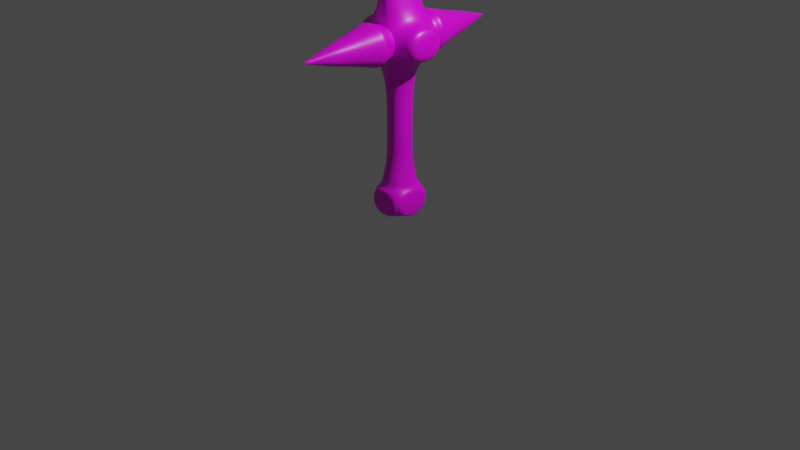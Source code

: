 # Source: sword.blend  (saved by Blender 3.0.42; exported with 4.5.12 LTS)
import bpy
from mathutils import Matrix  # noqa: F401  (used for matrix-valued properties, if any)

bpy.ops.wm.read_factory_settings(use_empty=True)
scene = bpy.context.scene
scene.name = 'Scene'

# ---- collections
col_collection = bpy.data.collections.new('Collection'); scene.collection.children.link(col_collection)

# ---- images (referenced by path relative to the original .blend; pixels are not part of the script)
import os
ASSET_DIR = os.environ.get("B2B_ASSET_DIR", "")  # directory of the original .blend (textures are referenced by path, not embedded)
HERE = os.path.dirname(os.path.abspath(__file__))  # packed textures are extracted next to this script under _unpacked/

def load_image(name, relpath, width, height, colorspace="sRGB"):
    """Load a texture the original file referenced (path relative to the .blend, or extracted next to this script)."""
    p = next((c for c in (os.path.join(HERE, relpath), os.path.join(ASSET_DIR, relpath)) if relpath and os.path.exists(c)), "")
    if p:
        img = bpy.data.images.load(p, check_existing=True)
        img.name = name
    else:  # same state as the original file: an image datablock whose file is absent (Cycles renders it pink)
        img = bpy.data.images.new(name, width, height)
        img.source = "FILE"
        img.filepath = "//" + (relpath or name)
    img.colorspace_settings.name = colorspace
    return img
img_blade = load_image('Blade', 'Blade.png', 1024, 1024, 'sRGB')
img_handle = load_image('Handle', '', 2048, 2048, 'sRGB')

# ---- materials (node trees are filled in below, after node groups)
mat_material = bpy.data.materials.new('Material')
mat_material.alpha_threshold = 0.0
mat_material.use_transparent_shadow = False
mat_material.line_color = (0.0, 0.0, 0.0, 1.0)

# ---- material node trees
mat_material.use_nodes = True; mat_material.node_tree.nodes.clear()
_N = mat_material.node_tree.nodes; _L = mat_material.node_tree.links
n0 = _N.new('ShaderNodeOutputMaterial'); n0.name = 'Material Output'; n0.location = (300, 300)
n1 = _N.new('ShaderNodeBsdfPrincipled'); n1.name = 'Principled BSDF'; n1.location = (10, 300)
n1.distribution = 'GGX'
n1.subsurface_method = 'RANDOM_WALK_SKIN'
n1.inputs[2].default_value = 0.4
n1.inputs[3].default_value = 1.45
n1.inputs[27].default_value = (0.0, 0.0, 0.0, 1.0)
n1.inputs[28].default_value = 1.0
n2 = _N.new('ShaderNodeTexImage'); n2.name = 'Image Texture'; n2.location = (-280, 280)
n2.image = img_blade
n3 = _N.new('ShaderNodeTexImage'); n3.name = 'Image Texture.001'; n3.location = (0, 0)
n3.image = img_handle
_L.new(n1.outputs[0], n0.inputs[0])
_L.new(n2.outputs[0], n1.inputs[0])
n0.is_active_output = True

# ---- world
world_world = bpy.data.worlds.new('World'); scene.world = world_world
world_world.use_nodes = True; world_world.node_tree.nodes.clear()
_N = world_world.node_tree.nodes; _L = world_world.node_tree.links
n0 = _N.new('ShaderNodeOutputWorld'); n0.name = 'World Output'; n0.location = (300, 300)
n1 = _N.new('ShaderNodeBackground'); n1.name = 'Background'; n1.location = (10, 300)
n1.inputs[0].default_value = (0.05088, 0.05088, 0.05088, 1.0)
_L.new(n1.outputs[0], n0.inputs[0])
n0.is_active_output = True
world_world.color = (0.05088, 0.05088, 0.05088)
world_world.use_sun_shadow = False
world_world.sun_shadow_jitter_overblur = 0.0

# ---- cameras
cam_camera = bpy.data.cameras.new('Camera')
cam_camera.clip_end = 100.0
cam_camera.ortho_scale = 7.314

# ---- lights
light_light = bpy.data.lights.new('Light', 'POINT')
light_light.transmission_factor = 0.0
light_light.energy = 1000.0
light_light.shadow_soft_size = 0.1
light_light.shadow_maximum_resolution = 0.006
light_light.use_absolute_resolution = True

# ---- meshes
me_cube = bpy.data.meshes.new('Cube')
me_cube.from_pydata([(1.0, 1.0, 0.7018), (0.8276, 0.7982, -0.6088), (1.0, -1.0, 0.7018), (0.8276, -0.8538, -0.6088), (-1.0, 1.0, 0.7018), (-0.8244, 0.7982, -0.6088), (-1.0, -1.0, 0.7018), (-0.8244, -0.8538, -0.6088), (1.0, -1.0, 1.084), (-1.0, -1.0, 1.084), (1.0, 1.0, 1.084), (-1.0, 1.0, 1.084), (0.2761, -1.0, 1.568), (-0.2705, -1.0, 1.568), (0.2761, 1.0, 1.568), (-0.2705, 1.0, 1.568), (0.03017, -0.6145, 5.283), (-0.02455, -0.6145, 5.283), (0.03017, 0.6145, 5.283), (-0.02455, 0.6145, 5.283), (0.008332, -0.3503, 5.924), (-0.002709, -0.3503, 5.924), (0.008332, 0.3503, 5.924), (-0.002709, 0.3503, 5.924), (0.004366, -0.09866, 6.289), (0.001257, -0.09866, 6.289), (0.004366, 0.09866, 6.289), (0.001257, 0.09866, 6.289), (-0.1098, -0.8765, 3.247), (-0.06151, -0.748, 4.437), (-0.06151, 0.748, 4.437), (-0.1098, 0.8765, 3.247), (0.1318, -0.8765, 3.247), (0.06713, -0.748, 4.437), (0.06713, 0.748, 4.437), (0.1318, 0.8765, 3.247), (-0.1612, 0.9382, 2.615), (0.1662, 0.9382, 2.615), (-0.1612, -0.9382, 2.615), (0.1841, -0.9382, 2.615), (0.002898, -0.005486, 6.342), (0.002725, -0.005486, 6.342), (0.002898, 0.005486, 6.342), (0.002725, 0.005486, 6.342), (0.5854, 0.5561, 0.4868), (0.5854, 0.5561, -0.04916), (0.5854, 0.5561, -0.3721), (0.8276, 0.7982, -0.5487), (-0.8244, -0.8538, -0.5487), (-0.5822, -0.6116, -0.3721), (-0.5822, -0.6116, -0.04916), (-0.5822, -0.6116, 0.4868), (0.5854, -0.6116, 0.4868), (0.5854, -0.6116, -0.04916), (0.5854, -0.6116, -0.3721), (0.8276, -0.8538, -0.5487), (-0.5822, 0.5561, 0.4868), (-0.5822, 0.5561, -0.04916), (-0.5822, 0.5561, -0.3721), (-0.8244, 0.7982, -0.5487), (-0.8244, 0.7982, -0.91), (-0.8244, -0.8538, -0.91), (0.8276, 0.7982, -0.91), (0.8276, -0.8538, -0.91), (0.9677, -0.8538, -0.6088), (0.9677, 0.7982, -0.6088), (0.9677, -0.8538, -0.91), (0.9677, 0.7982, -0.91), (-0.8244, -0.9996, -0.6088), (0.8276, -0.9996, -0.6088), (-0.8244, -0.9996, -0.91), (0.8276, -0.9996, -0.91), (-0.9573, 0.7982, -0.6088), (-0.9573, -0.8538, -0.6088), (-0.9573, 0.7982, -0.91), (-0.9573, -0.8538, -0.91), (1.0, -1.281, 0.7018), (-1.0, -1.281, 0.7018), (1.0, -1.281, 1.084), (-1.0, -1.281, 1.084), (0.8171, -2.625, 0.7368), (-0.8171, -2.625, 0.7368), (0.8171, -2.625, 1.049), (-0.8171, -2.625, 1.049), (0.6485, -3.168, 0.769), (-0.6485, -3.168, 0.769), (0.6485, -3.168, 1.017), (-0.6485, -3.168, 1.017), (0.4985, -3.662, 0.7977), (-0.4985, -3.662, 0.7977), (0.4985, -3.662, 0.9882), (-0.4985, -3.662, 0.9882), (0.3166, -4.095, 0.8324), (-0.3166, -4.095, 0.8324), (0.3166, -4.095, 0.9535), (-0.3166, -4.095, 0.9535), (0.1483, -4.564, 0.8646), (-0.1483, -4.564, 0.8646), (0.1483, -4.564, 0.9213), (-0.1483, -4.564, 0.9213), (0.03113, -4.885, 0.887), (-0.03113, -4.885, 0.887), (0.03113, -4.885, 0.8989), (-0.03113, -4.885, 0.8989), (1.502, 1.0, 0.7018), (1.502, -1.0, 0.7018), (1.502, 1.0, 1.084), (1.502, -1.0, 1.084), (-1.539, -1.0, 0.7018), (-1.539, 1.0, 0.7018), (-1.539, -1.0, 1.084), (-1.539, 1.0, 1.084), (1.895, 0.7464, 0.7503), (1.895, -0.7464, 0.7503), (1.895, 0.7464, 1.036), (1.895, -0.7464, 1.036), (-1.85, -0.6985, 0.7594), (-1.85, 0.6985, 0.7594), (-1.85, -0.6985, 1.026), (-1.85, 0.6985, 1.026), (1.228, -1.503, 1.128), (1.142, -1.726, 1.111), (1.142, -1.726, 0.6746), (1.228, -1.503, 0.6583), (-1.142, -1.726, 0.6746), (-1.228, -1.503, 0.6583), (-1.142, -1.726, 1.111), (-1.228, -1.503, 1.128), (1.034, -2.025, 1.091), (0.9254, -2.325, 1.07), (0.9254, -2.325, 0.7161), (1.034, -2.025, 0.6953), (-0.9254, -2.325, 0.7161), (-1.034, -2.025, 0.6953), (-0.9254, -2.325, 1.07), (-1.034, -2.025, 1.091), (1.0, 1.0, 0.7018), (-1.0, 1.0, 0.7018), (1.0, 1.0, 1.084), (-1.0, 1.0, 1.084), (1.0, 1.281, 0.7018), (-1.0, 1.281, 0.7018), (1.0, 1.281, 1.084), (-1.0, 1.281, 1.084), (0.8171, 2.625, 0.7368), (-0.8171, 2.625, 0.7368), (0.8171, 2.625, 1.049), (-0.8171, 2.625, 1.049), (0.6485, 3.168, 0.769), (-0.6485, 3.168, 0.769), (0.6485, 3.168, 1.017), (-0.6485, 3.168, 1.017), (0.4985, 3.662, 0.7977), (-0.4985, 3.662, 0.7977), (0.4985, 3.662, 0.9882), (-0.4985, 3.662, 0.9882), (0.3166, 4.095, 0.8324), (-0.3166, 4.095, 0.8324), (0.3166, 4.095, 0.9535), (-0.3166, 4.095, 0.9535), (0.1483, 4.564, 0.8646), (-0.1483, 4.564, 0.8646), (0.1483, 4.564, 0.9213), (-0.1483, 4.564, 0.9213), (0.03113, 4.885, 0.887), (-0.03113, 4.885, 0.887), (0.03113, 4.885, 0.8989), (-0.03113, 4.885, 0.8989), (1.228, 1.503, 1.128), (1.142, 1.726, 1.111), (1.142, 1.726, 0.6746), (1.228, 1.503, 0.6583), (-1.142, 1.726, 0.6746), (-1.228, 1.503, 0.6583), (-1.142, 1.726, 1.111), (-1.228, 1.503, 1.128), (1.034, 2.025, 1.091), (0.9254, 2.325, 1.07), (0.9254, 2.325, 0.7161), (1.034, 2.025, 0.6953), (-0.9254, 2.325, 0.7161), (-1.034, 2.025, 0.6953), (-0.9254, 2.325, 1.07), (-1.034, 2.025, 1.091), (0.8276, 0.9255, -0.6088), (-0.8244, 0.9255, -0.6088), (0.8276, 0.9255, -0.91), (-0.8244, 0.9255, -0.91)], [], [(52, 2, 6, 51), (51, 6, 4, 56), (44, 0, 2, 52), (56, 4, 0, 44), (11, 9, 13, 15), (2, 8, 78, 76), (9, 11, 111, 110), (0, 10, 106, 104), (30, 29, 17, 19), (9, 8, 12, 13), (10, 11, 15, 14), (8, 10, 14, 12), (19, 17, 21, 23), (29, 33, 16, 17), (34, 30, 19, 18), (33, 34, 18, 16), (22, 23, 27, 26), (17, 16, 20, 21), (18, 19, 23, 22), (16, 18, 22, 20), (26, 27, 43, 42), (20, 22, 26, 24), (23, 21, 25, 27), (21, 20, 24, 25), (39, 37, 35, 32), (32, 35, 34, 33), (37, 36, 31, 35), (35, 31, 30, 34), (38, 39, 32, 28), (28, 32, 33, 29), (36, 38, 28, 31), (31, 28, 29, 30), (15, 13, 38, 36), (13, 12, 39, 38), (14, 15, 36, 37), (12, 14, 37, 39), (42, 43, 41, 40), (24, 26, 42, 40), (27, 25, 41, 43), (25, 24, 40, 41), (5, 59, 47, 1), (59, 58, 46, 47), (58, 57, 45, 46), (57, 56, 44, 45), (1, 47, 55, 3), (47, 46, 54, 55), (46, 45, 53, 54), (45, 44, 52, 53), (7, 48, 59, 5), (48, 49, 58, 59), (49, 50, 57, 58), (50, 51, 56, 57), (3, 55, 48, 7), (55, 54, 49, 48), (54, 53, 50, 49), (53, 52, 51, 50), (60, 62, 63, 61), (3, 7, 68, 69), (5, 60, 74, 72), (63, 62, 67, 66), (65, 64, 66, 67), (62, 1, 65, 67), (1, 3, 64, 65), (3, 63, 66, 64), (69, 68, 70, 71), (7, 61, 70, 68), (61, 63, 71, 70), (63, 3, 69, 71), (73, 72, 74, 75), (61, 7, 73, 75), (7, 5, 72, 73), (60, 61, 75, 74), (130, 129, 82, 80), (8, 9, 79, 78), (9, 6, 77, 79), (6, 2, 76, 77), (80, 82, 86, 84), (132, 130, 80, 81), (134, 132, 81, 83), (129, 134, 83, 82), (85, 84, 88, 89), (81, 80, 84, 85), (83, 81, 85, 87), (82, 83, 87, 86), (91, 89, 93, 95), (87, 85, 89, 91), (86, 87, 91, 90), (84, 86, 90, 88), (92, 94, 98, 96), (90, 91, 95, 94), (88, 90, 94, 92), (89, 88, 92, 93), (96, 98, 102, 100), (93, 92, 96, 97), (95, 93, 97, 99), (94, 95, 99, 98), (101, 100, 102, 103), (97, 96, 100, 101), (99, 97, 101, 103), (98, 99, 103, 102), (104, 106, 114, 112), (10, 8, 107, 106), (2, 0, 104, 105), (8, 2, 105, 107), (111, 109, 117, 119), (6, 9, 110, 108), (4, 6, 108, 109), (11, 4, 109, 111), (113, 112, 114, 115), (105, 104, 112, 113), (107, 105, 113, 115), (106, 107, 115, 114), (117, 116, 118, 119), (109, 108, 116, 117), (108, 110, 118, 116), (110, 111, 119, 118), (78, 79, 127, 120), (120, 127, 126, 121), (79, 77, 125, 127), (127, 125, 124, 126), (77, 76, 123, 125), (125, 123, 122, 124), (76, 78, 120, 123), (123, 120, 121, 122), (121, 126, 135, 128), (128, 135, 134, 129), (126, 124, 133, 135), (135, 133, 132, 134), (124, 122, 131, 133), (133, 131, 130, 132), (122, 121, 128, 131), (131, 128, 129, 130), (1, 62, 186, 184), (5, 1, 184, 185), (136, 140, 142, 138), (178, 144, 146, 177), (138, 142, 143, 139), (139, 143, 141, 137), (137, 141, 140, 136), (144, 148, 150, 146), (180, 145, 144, 178), (182, 147, 145, 180), (177, 146, 147, 182), (149, 153, 152, 148), (145, 149, 148, 144), (147, 151, 149, 145), (146, 150, 151, 147), (155, 159, 157, 153), (151, 155, 153, 149), (150, 154, 155, 151), (148, 152, 154, 150), (156, 160, 162, 158), (154, 158, 159, 155), (152, 156, 158, 154), (153, 157, 156, 152), (160, 164, 166, 162), (157, 161, 160, 156), (159, 163, 161, 157), (158, 162, 163, 159), (165, 167, 166, 164), (161, 165, 164, 160), (163, 167, 165, 161), (162, 166, 167, 163), (142, 168, 175, 143), (168, 169, 174, 175), (143, 175, 173, 141), (175, 174, 172, 173), (141, 173, 171, 140), (173, 172, 170, 171), (140, 171, 168, 142), (171, 170, 169, 168), (169, 176, 183, 174), (176, 177, 182, 183), (174, 183, 181, 172), (183, 182, 180, 181), (172, 181, 179, 170), (181, 180, 178, 179), (170, 179, 176, 169), (179, 178, 177, 176), (184, 186, 187), (184, 187, 185), (60, 5, 185, 187), (62, 60, 187, 186)])
me_cube.polygons.foreach_set('use_smooth', [True] * 183)
_uv = me_cube.uv_layers.new(name='UVMap')
_uv.uv.foreach_set('vector', [0.6949, 0.722, 0.7167, 0.7016, 0.7167, 0.8469, 0.6949, 0.8249, 0.8027, 0.5746, 0.8252, 0.5554, 0.8252, 0.7008, 0.8027, 0.6775, 0.8027, 0.4081, 0.8252, 0.3849, 0.8252, 0.5303, 0.8027, 0.5111, 0.2975, 0.7811, 0.3207, 0.7597, 0.3207, 0.9051, 0.2975, 0.884, 0.2637, 0.5892, 0.2637, 0.7346, 0.2106, 0.7346, 0.2106, 0.5892, 0.7397, 0.357, 0.7397, 0.3292, 0.7601, 0.3292, 0.7601, 0.357, 0.2637, 0.7346, 0.2637, 0.5892, 0.3029, 0.5892, 0.3029, 0.7346, 0.4061, 0.8667, 0.4339, 0.8666, 0.4339, 0.9031, 0.4061, 0.9032, 0.3716, 0.2213, 0.4804, 0.2213, 0.4707, 0.2828, 0.3813, 0.2828, 0.1579, 0.3938, 0.01252, 0.3938, 0.06519, 0.3587, 0.1049, 0.3587, 0.3283, 0.3937, 0.1829, 0.3937, 0.2359, 0.3586, 0.2756, 0.3586, 0.2632, 0.4187, 0.2632, 0.5642, 0.2106, 0.5642, 0.2106, 0.4187, 0.3813, 0.2828, 0.4707, 0.2828, 0.4515, 0.3294, 0.4005, 0.3294, 0.08946, 0.1494, 0.08011, 0.1494, 0.08257, 0.08749, 0.08655, 0.08749, 0.2607, 0.1493, 0.2513, 0.1493, 0.2542, 0.08739, 0.2582, 0.08739, 0.6509, 0.1511, 0.5421, 0.1511, 0.5518, 0.08954, 0.6412, 0.08954, 0.2572, 0.03994, 0.2564, 0.03994, 0.2572, 0.01253, 0.2574, 0.01253, 0.08655, 0.08749, 0.08257, 0.08749, 0.08358, 0.03999, 0.08438, 0.03999, 0.2582, 0.08739, 0.2542, 0.08739, 0.2564, 0.03994, 0.2572, 0.03994, 0.6412, 0.08954, 0.5518, 0.08954, 0.571, 0.04294, 0.622, 0.04294, 0.8502, 0.5129, 0.8504, 0.5129, 0.8503, 0.5197, 0.8503, 0.5197, 0.622, 0.04294, 0.571, 0.04294, 0.5893, 0.01637, 0.6037, 0.01637, 0.4005, 0.3294, 0.4515, 0.3294, 0.4332, 0.356, 0.4188, 0.356, 0.08438, 0.03999, 0.08358, 0.03999, 0.08328, 0.01253, 0.08351, 0.01253, 0.6647, 0.2836, 0.5283, 0.2836, 0.5328, 0.2377, 0.6602, 0.2377, 0.6602, 0.2377, 0.5328, 0.2377, 0.5421, 0.1511, 0.6509, 0.1511, 0.2676, 0.2823, 0.2438, 0.2823, 0.2476, 0.2362, 0.2652, 0.2362, 0.2652, 0.2362, 0.2476, 0.2362, 0.2513, 0.1493, 0.2607, 0.1493, 0.09694, 0.2824, 0.07185, 0.2824, 0.07558, 0.2363, 0.09314, 0.2363, 0.09314, 0.2363, 0.07558, 0.2363, 0.08011, 0.1494, 0.08946, 0.1494, 0.3578, 0.08876, 0.4942, 0.08876, 0.4897, 0.1347, 0.3623, 0.1347, 0.3623, 0.1347, 0.4897, 0.1347, 0.4804, 0.2213, 0.3716, 0.2213, 0.3533, 0.01252, 0.4987, 0.01252, 0.4942, 0.08876, 0.3578, 0.08876, 0.1049, 0.3587, 0.06519, 0.3587, 0.07185, 0.2824, 0.09694, 0.2824, 0.2756, 0.3586, 0.2359, 0.3586, 0.2438, 0.2823, 0.2676, 0.2823, 0.6692, 0.3598, 0.5238, 0.3598, 0.5283, 0.2836, 0.6647, 0.2836, 0.8503, 0.5197, 0.8503, 0.5197, 0.8503, 0.5205, 0.8503, 0.5205, 0.6037, 0.01637, 0.5893, 0.01637, 0.5961, 0.01253, 0.5969, 0.01253, 0.4188, 0.356, 0.4332, 0.356, 0.4264, 0.3598, 0.4256, 0.3598, 0.8504, 0.5273, 0.8502, 0.5273, 0.8503, 0.5205, 0.8503, 0.5205, 0.1796, 0.7452, 0.1839, 0.7452, 0.1839, 0.8653, 0.1796, 0.8653, 0.1326, 0.7356, 0.124, 0.7441, 0.02109, 0.7441, 0.01252, 0.7356, 0.8502, 0.385, 0.8787, 0.3849, 0.8787, 0.4879, 0.8502, 0.4879, 0.8787, 0.3849, 0.9111, 0.3849, 0.9111, 0.4878, 0.8787, 0.4879, 0.4589, 0.8666, 0.4633, 0.8666, 0.4633, 0.9867, 0.4589, 0.9867, 0.01252, 0.7356, 0.02109, 0.7441, 0.02109, 0.8471, 0.01252, 0.8557, 0.7417, 0.4081, 0.7702, 0.4081, 0.7702, 0.5111, 0.7417, 0.5111, 0.7702, 0.4081, 0.8027, 0.4081, 0.8027, 0.5111, 0.7702, 0.5111, 0.4927, 0.9867, 0.4884, 0.9867, 0.4884, 0.8666, 0.4927, 0.8666, 0.1326, 0.8557, 0.124, 0.8471, 0.124, 0.7441, 0.1326, 0.7356, 0.7417, 0.5746, 0.7702, 0.5746, 0.7702, 0.6775, 0.7417, 0.6775, 0.7702, 0.5746, 0.8027, 0.5746, 0.8027, 0.6775, 0.7702, 0.6775, 0.9831, 0.3849, 0.9875, 0.3849, 0.9875, 0.505, 0.9831, 0.5049, 0.01252, 0.8557, 0.02109, 0.8471, 0.124, 0.8471, 0.1326, 0.8557, 0.634, 0.7219, 0.6625, 0.7219, 0.6625, 0.8248, 0.634, 0.8248, 0.6625, 0.7219, 0.6949, 0.722, 0.6949, 0.8249, 0.6625, 0.8248, 0.484, 0.7113, 0.484, 0.8314, 0.3639, 0.8314, 0.3639, 0.7113, 0.9563, 0.9465, 0.9563, 0.8264, 0.9669, 0.8264, 0.9669, 0.9465, 0.1796, 0.7452, 0.1577, 0.7453, 0.1577, 0.7356, 0.1796, 0.7356, 0.3639, 0.8314, 0.484, 0.8314, 0.484, 0.8416, 0.3639, 0.8416, 0.9312, 0.8264, 0.9312, 0.9465, 0.9093, 0.9465, 0.9093, 0.8264, 0.1577, 0.8653, 0.1796, 0.8653, 0.1796, 0.8755, 0.1577, 0.8755, 0.9787, 0.5554, 0.9787, 0.6755, 0.9685, 0.6755, 0.9685, 0.5554, 0.02271, 0.8807, 0.02271, 0.9026, 0.01252, 0.9026, 0.01252, 0.8808, 0.9694, 0.01256, 0.9694, 0.1326, 0.9475, 0.1326, 0.9475, 0.01252, 0.8208, 0.3511, 0.8208, 0.3292, 0.8315, 0.3292, 0.8315, 0.3511, 0.3639, 0.7113, 0.3639, 0.8314, 0.3533, 0.8314, 0.3533, 0.7113, 0.7852, 0.3511, 0.7852, 0.3292, 0.7958, 0.3292, 0.7958, 0.3511, 0.9362, 0.505, 0.9362, 0.3849, 0.9581, 0.3849, 0.9581, 0.505, 0.04776, 0.9026, 0.04776, 0.8808, 0.05742, 0.8807, 0.05742, 0.9026, 0.8502, 0.9834, 0.8502, 0.8633, 0.8599, 0.8633, 0.8599, 0.9834, 0.484, 0.7113, 0.3639, 0.7113, 0.3639, 0.7016, 0.484, 0.7016, 0.6046, 0.8877, 0.5788, 0.8877, 0.5803, 0.8659, 0.603, 0.8659, 0.495, 0.6765, 0.3573, 0.63, 0.3638, 0.6106, 0.5016, 0.6572, 0.8889, 0.01442, 0.9167, 0.01252, 0.9181, 0.0329, 0.8903, 0.03479, 0.5515, 0.4314, 0.6892, 0.3849, 0.6958, 0.4042, 0.558, 0.4508, 0.603, 0.8659, 0.5803, 0.8659, 0.5825, 0.8264, 0.6005, 0.8264, 0.5875, 0.521, 0.7149, 0.4779, 0.7145, 0.5011, 0.6019, 0.5391, 0.8965, 0.1105, 0.9221, 0.1087, 0.922, 0.1306, 0.8994, 0.1321, 0.5207, 0.5835, 0.3933, 0.5404, 0.4077, 0.5223, 0.5203, 0.5604, 0.6261, 0.5726, 0.7155, 0.5424, 0.7167, 0.58, 0.648, 0.6032, 0.6019, 0.5391, 0.7145, 0.5011, 0.7155, 0.5424, 0.6261, 0.5726, 0.8994, 0.1321, 0.922, 0.1306, 0.9222, 0.1702, 0.9043, 0.1714, 0.5203, 0.5604, 0.4077, 0.5223, 0.4319, 0.4888, 0.5213, 0.519, 0.9087, 0.2071, 0.9225, 0.2062, 0.922, 0.2377, 0.9132, 0.2383, 0.9043, 0.1714, 0.9222, 0.1702, 0.9225, 0.2062, 0.9087, 0.2071, 0.5213, 0.519, 0.4319, 0.4888, 0.4538, 0.4583, 0.5225, 0.4815, 0.6005, 0.8264, 0.5825, 0.8264, 0.5844, 0.7905, 0.5983, 0.7905, 0.5956, 0.7591, 0.5868, 0.7591, 0.589, 0.7249, 0.5932, 0.7249, 0.5225, 0.4815, 0.4538, 0.4583, 0.4764, 0.4327, 0.52, 0.4474, 0.5983, 0.7905, 0.5844, 0.7905, 0.5868, 0.7591, 0.5956, 0.7591, 0.648, 0.6032, 0.7167, 0.58, 0.7142, 0.614, 0.6706, 0.6287, 0.5932, 0.7249, 0.589, 0.7249, 0.5906, 0.7016, 0.5915, 0.7016, 0.6706, 0.6287, 0.7142, 0.614, 0.7135, 0.6502, 0.6931, 0.6571, 0.9132, 0.2383, 0.922, 0.2377, 0.9218, 0.2719, 0.9177, 0.2722, 0.52, 0.4474, 0.4764, 0.4327, 0.4989, 0.4043, 0.5193, 0.4112, 0.8755, 0.5175, 0.8755, 0.5129, 0.8764, 0.5129, 0.8764, 0.5175, 0.6931, 0.6571, 0.7135, 0.6502, 0.7129, 0.6751, 0.7086, 0.6765, 0.9177, 0.2722, 0.9218, 0.2719, 0.9217, 0.2953, 0.9208, 0.2954, 0.5193, 0.4112, 0.4989, 0.4043, 0.5144, 0.3849, 0.5187, 0.3863, 0.4061, 0.9032, 0.4339, 0.9031, 0.4312, 0.9323, 0.4105, 0.9323, 0.2632, 0.5642, 0.2632, 0.4187, 0.2997, 0.4187, 0.2997, 0.5642, 0.7417, 0.8713, 0.7417, 0.7258, 0.7782, 0.7258, 0.7782, 0.8713, 0.3811, 0.9323, 0.3533, 0.9323, 0.3533, 0.8958, 0.3811, 0.8958, 0.522, 0.7016, 0.5498, 0.7016, 0.5459, 0.7235, 0.5265, 0.7235, 0.6869, 0.872, 0.7146, 0.872, 0.7146, 0.9112, 0.6869, 0.9111, 0.2106, 0.9051, 0.2106, 0.7597, 0.2498, 0.7597, 0.2498, 0.9051, 0.634, 0.872, 0.6618, 0.872, 0.6618, 0.9111, 0.634, 0.9112, 0.9475, 0.2662, 0.9475, 0.1577, 0.9683, 0.1577, 0.9683, 0.2662, 0.7782, 0.8713, 0.7782, 0.7258, 0.8068, 0.7443, 0.8068, 0.8528, 0.3811, 0.8958, 0.3533, 0.8958, 0.3578, 0.8666, 0.3785, 0.8666, 0.2997, 0.5642, 0.2997, 0.4187, 0.3283, 0.4372, 0.3283, 0.5457, 0.5459, 0.7235, 0.5459, 0.8251, 0.5265, 0.8251, 0.5265, 0.7235, 0.2498, 0.9051, 0.2498, 0.7597, 0.2724, 0.7816, 0.2724, 0.8832, 0.5498, 0.847, 0.522, 0.847, 0.5265, 0.8251, 0.5459, 0.8251, 0.3029, 0.7346, 0.3029, 0.5892, 0.3255, 0.6111, 0.3255, 0.7127, 0.5016, 0.6572, 0.3638, 0.6106, 0.3533, 0.59, 0.5225, 0.6472, 0.5225, 0.6472, 0.3533, 0.59, 0.3644, 0.5767, 0.5217, 0.6299, 0.8903, 0.03479, 0.9181, 0.0329, 0.9225, 0.0488, 0.8884, 0.05112, 0.8884, 0.05112, 0.9225, 0.0488, 0.9223, 0.06502, 0.8907, 0.06718, 0.558, 0.4508, 0.6958, 0.4042, 0.7167, 0.4143, 0.5475, 0.4714, 0.5475, 0.4714, 0.7167, 0.4143, 0.7159, 0.4316, 0.5586, 0.4847, 0.522, 0.9037, 0.522, 0.876, 0.5391, 0.8721, 0.5391, 0.9062, 0.609, 0.9475, 0.5749, 0.9475, 0.576, 0.9313, 0.6077, 0.9313, 0.5217, 0.6299, 0.3644, 0.5767, 0.3788, 0.5586, 0.5212, 0.6067, 0.5212, 0.6067, 0.3788, 0.5586, 0.3933, 0.5404, 0.5207, 0.5835, 0.8907, 0.06718, 0.9223, 0.06502, 0.9222, 0.08687, 0.8936, 0.08882, 0.8936, 0.08882, 0.9222, 0.08687, 0.9221, 0.1087, 0.8965, 0.1105, 0.5586, 0.4847, 0.7159, 0.4316, 0.7154, 0.4547, 0.573, 0.5029, 0.573, 0.5029, 0.7154, 0.4547, 0.7149, 0.4779, 0.5875, 0.521, 0.6077, 0.9313, 0.576, 0.9313, 0.5774, 0.9095, 0.6062, 0.9095, 0.6062, 0.9095, 0.5774, 0.9095, 0.5788, 0.8877, 0.6046, 0.8877, 0.1796, 0.8653, 0.1577, 0.8653, 0.1577, 0.8653, 0.1796, 0.8653, 0.1796, 0.7452, 0.1796, 0.8653, 0.1796, 0.8653, 0.1796, 0.7452, 0.7147, 0.357, 0.6942, 0.357, 0.6942, 0.3292, 0.7147, 0.3292, 0.9137, 0.7415, 0.9153, 0.7197, 0.938, 0.7197, 0.9395, 0.7415, 0.1543, 0.4189, 0.1608, 0.4382, 0.02303, 0.4848, 0.0165, 0.4654, 0.8507, 0.8363, 0.8521, 0.816, 0.8798, 0.8179, 0.8784, 0.8382, 0.6982, 0.2576, 0.7048, 0.2383, 0.8425, 0.2848, 0.836, 0.3042, 0.9153, 0.7197, 0.9178, 0.6802, 0.9358, 0.6802, 0.938, 0.7197, 0.7342, 0.1681, 0.7486, 0.1499, 0.8612, 0.188, 0.8617, 0.2112, 0.8582, 0.7403, 0.8611, 0.7186, 0.8838, 0.7202, 0.8839, 0.742, 0.18, 0.5119, 0.1795, 0.5351, 0.06691, 0.5731, 0.05247, 0.555, 0.7729, 0.1164, 0.7947, 0.08589, 0.8634, 0.1091, 0.8622, 0.1466, 0.7486, 0.1499, 0.7729, 0.1164, 0.8622, 0.1466, 0.8612, 0.188, 0.8611, 0.7186, 0.866, 0.6794, 0.884, 0.6806, 0.8838, 0.7202, 0.1795, 0.5351, 0.1805, 0.5764, 0.09117, 0.6066, 0.06691, 0.5731, 0.8704, 0.6437, 0.875, 0.6125, 0.8837, 0.6131, 0.8843, 0.6446, 0.866, 0.6794, 0.8704, 0.6437, 0.8843, 0.6446, 0.884, 0.6806, 0.1805, 0.5764, 0.1817, 0.614, 0.113, 0.6372, 0.09117, 0.6066, 0.9178, 0.6802, 0.92, 0.6443, 0.9339, 0.6443, 0.9358, 0.6802, 0.9227, 0.6129, 0.9251, 0.5787, 0.9293, 0.5787, 0.9315, 0.6129, 0.1817, 0.614, 0.1792, 0.648, 0.1356, 0.6627, 0.113, 0.6372, 0.92, 0.6443, 0.9227, 0.6129, 0.9315, 0.6129, 0.9339, 0.6443, 0.7947, 0.08589, 0.8173, 0.06034, 0.8609, 0.07508, 0.8634, 0.1091, 0.9251, 0.5787, 0.9269, 0.5554, 0.9277, 0.5554, 0.9293, 0.5787, 0.8173, 0.06034, 0.8398, 0.03192, 0.8603, 0.03882, 0.8609, 0.07508, 0.875, 0.6125, 0.8795, 0.5786, 0.8836, 0.5788, 0.8837, 0.6131, 0.1792, 0.648, 0.1785, 0.6842, 0.1581, 0.6911, 0.1356, 0.6627, 0.8574, 0.3337, 0.8565, 0.3337, 0.8565, 0.3292, 0.8574, 0.3292, 0.8398, 0.03192, 0.8554, 0.01253, 0.8597, 0.01397, 0.8603, 0.03882, 0.8795, 0.5786, 0.8826, 0.5554, 0.8835, 0.5554, 0.8836, 0.5788, 0.1785, 0.6842, 0.1779, 0.7091, 0.1736, 0.7105, 0.1581, 0.6911, 0.1608, 0.4382, 0.1817, 0.4482, 0.01252, 0.5054, 0.02303, 0.4848, 0.1817, 0.4482, 0.1809, 0.4656, 0.0236, 0.5187, 0.01252, 0.5054, 0.8521, 0.816, 0.8502, 0.7996, 0.8843, 0.802, 0.8798, 0.8179, 0.8502, 0.7996, 0.8524, 0.7836, 0.8841, 0.7857, 0.8843, 0.802, 0.7048, 0.2383, 0.6942, 0.2177, 0.8634, 0.2748, 0.8425, 0.2848, 0.6942, 0.2177, 0.7053, 0.2043, 0.8627, 0.2575, 0.8634, 0.2748, 0.8884, 0.3228, 0.9056, 0.3204, 0.9056, 0.3545, 0.8884, 0.3506, 0.9093, 0.8013, 0.9106, 0.7851, 0.9423, 0.7851, 0.9434, 0.8013, 0.1809, 0.4656, 0.1805, 0.4887, 0.03804, 0.5368, 0.0236, 0.5187, 0.1805, 0.4887, 0.18, 0.5119, 0.05247, 0.555, 0.03804, 0.5368, 0.8524, 0.7836, 0.8553, 0.7619, 0.884, 0.7639, 0.8841, 0.7857, 0.8553, 0.7619, 0.8582, 0.7403, 0.8839, 0.742, 0.884, 0.7639, 0.7053, 0.2043, 0.7198, 0.1862, 0.8622, 0.2343, 0.8627, 0.2575, 0.7198, 0.1862, 0.7342, 0.1681, 0.8617, 0.2112, 0.8622, 0.2343, 0.9106, 0.7851, 0.9122, 0.7633, 0.9409, 0.7633, 0.9423, 0.7851, 0.9122, 0.7633, 0.9137, 0.7415, 0.9395, 0.7415, 0.9409, 0.7633, 0.1796, 0.8653, 0.1577, 0.8653, 0.1577, 0.7453, 0.1796, 0.8653, 0.1577, 0.7453, 0.1796, 0.7452, 0.1577, 0.7453, 0.1796, 0.7452, 0.1796, 0.7452, 0.1577, 0.7453, 0.484, 0.8314, 0.484, 0.7113, 0.484, 0.7113, 0.484, 0.8314])
me_cube.materials.append(mat_material)
me_cube.use_remesh_preserve_volume = False
me_cube.use_remesh_preserve_attributes = False
me_cube.use_mirror_vertex_groups = False
me_cube.use_paint_bone_selection = False
me_cube.use_paint_mask = True
me_cube.update()

# ---- objects
ob_cube = bpy.data.objects.new('Cube', me_cube)
ob_light = bpy.data.objects.new('Light', light_light)
ob_camera = bpy.data.objects.new('Camera', cam_camera)

# ---- transforms, parenting, visibility, modifiers, constraints
ob_cube.location = (0.0, 0.0, 1.0)
ob_cube.scale = (0.2146, -0.2352, 1.0)
ob_cube.lock_rotations_4d = False
ob_cube.empty_display_type = 'ARROWS'
ob_cube.lineart.crease_threshold = 0.0
_m = ob_cube.modifiers.new('Subdivision', 'SUBSURF')
_m.levels = 2
ob_light.location = (4.076, 1.005, 5.904)
ob_light.rotation_euler = (0.6503, 0.05522, 1.866)
ob_light.lock_rotations_4d = False
ob_light.empty_display_type = 'ARROWS'
ob_light.color = (0.0, 0.0, 0.0, 0.0)
ob_light.lineart.crease_threshold = 0.0
ob_camera.location = (7.359, -6.926, 4.958)
ob_camera.rotation_euler = (1.109, 0.0, 0.8149)
ob_camera.lock_rotations_4d = False
ob_camera.empty_display_type = 'ARROWS'
ob_camera.color = (0.0, 0.0, 0.0, 0.0)
ob_camera.display_type = 'WIRE'
ob_camera.lineart.crease_threshold = 0.0

# ---- collection membership
col_collection.objects.link(ob_cube)
col_collection.objects.link(ob_light)
col_collection.objects.link(ob_camera)

# ---- scene / render settings (as saved in the file)
scene.camera = ob_camera
scene.frame_start = 1; scene.frame_end = 250; scene.frame_set(0)
scene.render.engine = 'BLENDER_EEVEE_NEXT'
scene.cycles.sampling_pattern = 'TABULATED_SOBOL'
scene.cycles.use_light_tree = False
scene.view_settings.view_transform = 'Filmic'
bpy.context.view_layer.update()
